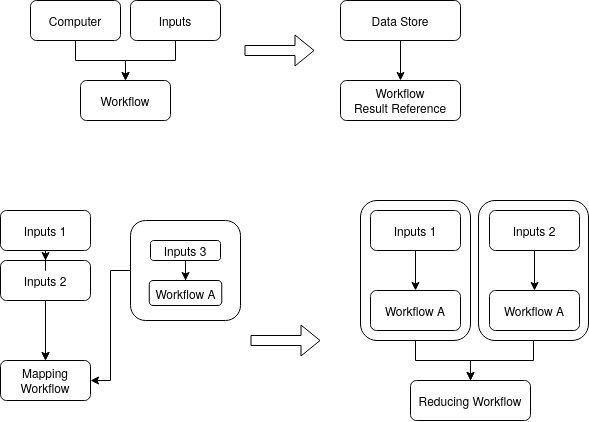

The diagram above was exported from draw.io. Its source (the exported page's mxGraphModel, read from the mxfile embedded in the PNG):
<mxGraphModel dx="1182" dy="660" grid="1" gridSize="10" guides="1" tooltips="1" connect="1" arrows="1" fold="1" page="1" pageScale="1" pageWidth="850" pageHeight="1100" math="0" shadow="0">
  <root>
    <mxCell id="0" />
    <mxCell id="1" parent="0" />
    <mxCell id="-p2VzlNbcdZP6xKt2_zx-38" value="" style="edgeStyle=orthogonalEdgeStyle;rounded=0;orthogonalLoop=1;jettySize=auto;html=1;" edge="1" parent="1" source="-p2VzlNbcdZP6xKt2_zx-35" target="-p2VzlNbcdZP6xKt2_zx-33">
      <mxGeometry relative="1" as="geometry" />
    </mxCell>
    <mxCell id="-p2VzlNbcdZP6xKt2_zx-35" value="" style="rounded=1;whiteSpace=wrap;html=1;" vertex="1" parent="1">
      <mxGeometry x="608" y="340" width="110" height="140" as="geometry" />
    </mxCell>
    <mxCell id="-p2VzlNbcdZP6xKt2_zx-37" value="" style="edgeStyle=orthogonalEdgeStyle;rounded=0;orthogonalLoop=1;jettySize=auto;html=1;" edge="1" parent="1" source="-p2VzlNbcdZP6xKt2_zx-34" target="-p2VzlNbcdZP6xKt2_zx-33">
      <mxGeometry relative="1" as="geometry" />
    </mxCell>
    <mxCell id="-p2VzlNbcdZP6xKt2_zx-34" value="" style="rounded=1;whiteSpace=wrap;html=1;" vertex="1" parent="1">
      <mxGeometry x="490" y="340" width="110" height="140" as="geometry" />
    </mxCell>
    <mxCell id="-p2VzlNbcdZP6xKt2_zx-1" value="Workflow" style="rounded=1;whiteSpace=wrap;html=1;" vertex="1" parent="1">
      <mxGeometry x="210" y="220" width="90" height="40" as="geometry" />
    </mxCell>
    <mxCell id="-p2VzlNbcdZP6xKt2_zx-3" value="" style="edgeStyle=orthogonalEdgeStyle;rounded=0;orthogonalLoop=1;jettySize=auto;html=1;" edge="1" parent="1" source="-p2VzlNbcdZP6xKt2_zx-2" target="-p2VzlNbcdZP6xKt2_zx-1">
      <mxGeometry relative="1" as="geometry" />
    </mxCell>
    <mxCell id="-p2VzlNbcdZP6xKt2_zx-2" value="Inputs" style="rounded=1;whiteSpace=wrap;html=1;" vertex="1" parent="1">
      <mxGeometry x="260" y="140" width="90" height="40" as="geometry" />
    </mxCell>
    <mxCell id="-p2VzlNbcdZP6xKt2_zx-5" value="" style="shape=flexArrow;endArrow=classic;html=1;" edge="1" parent="1">
      <mxGeometry width="50" height="50" relative="1" as="geometry">
        <mxPoint x="374" y="190" as="sourcePoint" />
        <mxPoint x="444" y="190" as="targetPoint" />
      </mxGeometry>
    </mxCell>
    <mxCell id="-p2VzlNbcdZP6xKt2_zx-7" value="" style="edgeStyle=orthogonalEdgeStyle;rounded=0;orthogonalLoop=1;jettySize=auto;html=1;" edge="1" parent="1" source="-p2VzlNbcdZP6xKt2_zx-6" target="-p2VzlNbcdZP6xKt2_zx-1">
      <mxGeometry relative="1" as="geometry" />
    </mxCell>
    <mxCell id="-p2VzlNbcdZP6xKt2_zx-6" value="&lt;div&gt;Computer&lt;/div&gt;" style="rounded=1;whiteSpace=wrap;html=1;" vertex="1" parent="1">
      <mxGeometry x="160" y="140" width="90" height="40" as="geometry" />
    </mxCell>
    <mxCell id="-p2VzlNbcdZP6xKt2_zx-8" value="&lt;div&gt;Workflow&lt;/div&gt;&lt;div&gt;Result Reference&lt;br&gt;&lt;/div&gt;" style="rounded=1;whiteSpace=wrap;html=1;" vertex="1" parent="1">
      <mxGeometry x="470" y="220" width="120" height="40" as="geometry" />
    </mxCell>
    <mxCell id="-p2VzlNbcdZP6xKt2_zx-10" value="" style="edgeStyle=orthogonalEdgeStyle;rounded=0;orthogonalLoop=1;jettySize=auto;html=1;" edge="1" parent="1" source="-p2VzlNbcdZP6xKt2_zx-9" target="-p2VzlNbcdZP6xKt2_zx-8">
      <mxGeometry relative="1" as="geometry" />
    </mxCell>
    <mxCell id="-p2VzlNbcdZP6xKt2_zx-9" value="Data Store" style="rounded=1;whiteSpace=wrap;html=1;" vertex="1" parent="1">
      <mxGeometry x="470" y="140" width="120" height="40" as="geometry" />
    </mxCell>
    <mxCell id="-p2VzlNbcdZP6xKt2_zx-11" value="Mapping Workflow" style="rounded=1;whiteSpace=wrap;html=1;" vertex="1" parent="1">
      <mxGeometry x="130" y="500" width="90" height="40" as="geometry" />
    </mxCell>
    <mxCell id="-p2VzlNbcdZP6xKt2_zx-12" value="" style="edgeStyle=orthogonalEdgeStyle;rounded=0;orthogonalLoop=1;jettySize=auto;html=1;" edge="1" parent="1" source="-p2VzlNbcdZP6xKt2_zx-13" target="-p2VzlNbcdZP6xKt2_zx-11">
      <mxGeometry relative="1" as="geometry" />
    </mxCell>
    <mxCell id="-p2VzlNbcdZP6xKt2_zx-14" value="" style="edgeStyle=orthogonalEdgeStyle;rounded=0;orthogonalLoop=1;jettySize=auto;html=1;" edge="1" parent="1" source="-p2VzlNbcdZP6xKt2_zx-13" target="-p2VzlNbcdZP6xKt2_zx-11">
      <mxGeometry relative="1" as="geometry" />
    </mxCell>
    <mxCell id="-p2VzlNbcdZP6xKt2_zx-16" value="" style="shape=flexArrow;endArrow=classic;html=1;" edge="1" parent="1">
      <mxGeometry width="50" height="50" relative="1" as="geometry">
        <mxPoint x="380" y="480" as="sourcePoint" />
        <mxPoint x="450" y="480" as="targetPoint" />
      </mxGeometry>
    </mxCell>
    <mxCell id="-p2VzlNbcdZP6xKt2_zx-17" value="Workflow A" style="rounded=1;whiteSpace=wrap;html=1;" vertex="1" parent="1">
      <mxGeometry x="500" y="430" width="90" height="40" as="geometry" />
    </mxCell>
    <mxCell id="-p2VzlNbcdZP6xKt2_zx-13" value="Inputs 2" style="rounded=1;whiteSpace=wrap;html=1;" vertex="1" parent="1">
      <mxGeometry x="130" y="400" width="90" height="40" as="geometry" />
    </mxCell>
    <mxCell id="-p2VzlNbcdZP6xKt2_zx-27" value="" style="edgeStyle=orthogonalEdgeStyle;rounded=0;orthogonalLoop=1;jettySize=auto;html=1;" edge="1" parent="1" source="-p2VzlNbcdZP6xKt2_zx-19" target="-p2VzlNbcdZP6xKt2_zx-17">
      <mxGeometry relative="1" as="geometry" />
    </mxCell>
    <mxCell id="-p2VzlNbcdZP6xKt2_zx-19" value="Inputs 1" style="rounded=1;whiteSpace=wrap;html=1;" vertex="1" parent="1">
      <mxGeometry x="500" y="350" width="90" height="40" as="geometry" />
    </mxCell>
    <mxCell id="-p2VzlNbcdZP6xKt2_zx-22" value="" style="edgeStyle=orthogonalEdgeStyle;rounded=0;orthogonalLoop=1;jettySize=auto;html=1;entryX=1;entryY=0.5;entryDx=0;entryDy=0;" edge="1" parent="1" source="-p2VzlNbcdZP6xKt2_zx-20" target="-p2VzlNbcdZP6xKt2_zx-11">
      <mxGeometry relative="1" as="geometry">
        <mxPoint x="275" y="540" as="targetPoint" />
      </mxGeometry>
    </mxCell>
    <mxCell id="-p2VzlNbcdZP6xKt2_zx-20" value="" style="rounded=1;whiteSpace=wrap;html=1;" vertex="1" parent="1">
      <mxGeometry x="260" y="360" width="110" height="100" as="geometry" />
    </mxCell>
    <mxCell id="-p2VzlNbcdZP6xKt2_zx-25" value="" style="edgeStyle=orthogonalEdgeStyle;rounded=0;orthogonalLoop=1;jettySize=auto;html=1;" edge="1" parent="1" source="-p2VzlNbcdZP6xKt2_zx-23" target="-p2VzlNbcdZP6xKt2_zx-24">
      <mxGeometry relative="1" as="geometry" />
    </mxCell>
    <mxCell id="-p2VzlNbcdZP6xKt2_zx-23" value="Inputs 3" style="rounded=1;whiteSpace=wrap;html=1;" vertex="1" parent="1">
      <mxGeometry x="280" y="380" width="70" height="20" as="geometry" />
    </mxCell>
    <mxCell id="-p2VzlNbcdZP6xKt2_zx-24" value="Workflow A" style="whiteSpace=wrap;html=1;rounded=1;" vertex="1" parent="1">
      <mxGeometry x="278.75" y="420" width="72.5" height="25" as="geometry" />
    </mxCell>
    <mxCell id="-p2VzlNbcdZP6xKt2_zx-29" value="" style="edgeStyle=orthogonalEdgeStyle;rounded=0;orthogonalLoop=1;jettySize=auto;html=1;" edge="1" parent="1" source="-p2VzlNbcdZP6xKt2_zx-28" target="-p2VzlNbcdZP6xKt2_zx-13">
      <mxGeometry relative="1" as="geometry" />
    </mxCell>
    <mxCell id="-p2VzlNbcdZP6xKt2_zx-28" value="Inputs 1" style="rounded=1;whiteSpace=wrap;html=1;" vertex="1" parent="1">
      <mxGeometry x="130" y="350" width="90" height="40" as="geometry" />
    </mxCell>
    <mxCell id="-p2VzlNbcdZP6xKt2_zx-30" value="Workflow A" style="rounded=1;whiteSpace=wrap;html=1;" vertex="1" parent="1">
      <mxGeometry x="619" y="430" width="90" height="40" as="geometry" />
    </mxCell>
    <mxCell id="-p2VzlNbcdZP6xKt2_zx-31" value="" style="edgeStyle=orthogonalEdgeStyle;rounded=0;orthogonalLoop=1;jettySize=auto;html=1;" edge="1" parent="1" source="-p2VzlNbcdZP6xKt2_zx-32" target="-p2VzlNbcdZP6xKt2_zx-30">
      <mxGeometry relative="1" as="geometry" />
    </mxCell>
    <mxCell id="-p2VzlNbcdZP6xKt2_zx-32" value="Inputs 2" style="rounded=1;whiteSpace=wrap;html=1;" vertex="1" parent="1">
      <mxGeometry x="619" y="350" width="90" height="40" as="geometry" />
    </mxCell>
    <mxCell id="-p2VzlNbcdZP6xKt2_zx-33" value="Reducing Workflow" style="rounded=1;whiteSpace=wrap;html=1;" vertex="1" parent="1">
      <mxGeometry x="540" y="520" width="120" height="40" as="geometry" />
    </mxCell>
  </root>
</mxGraphModel>